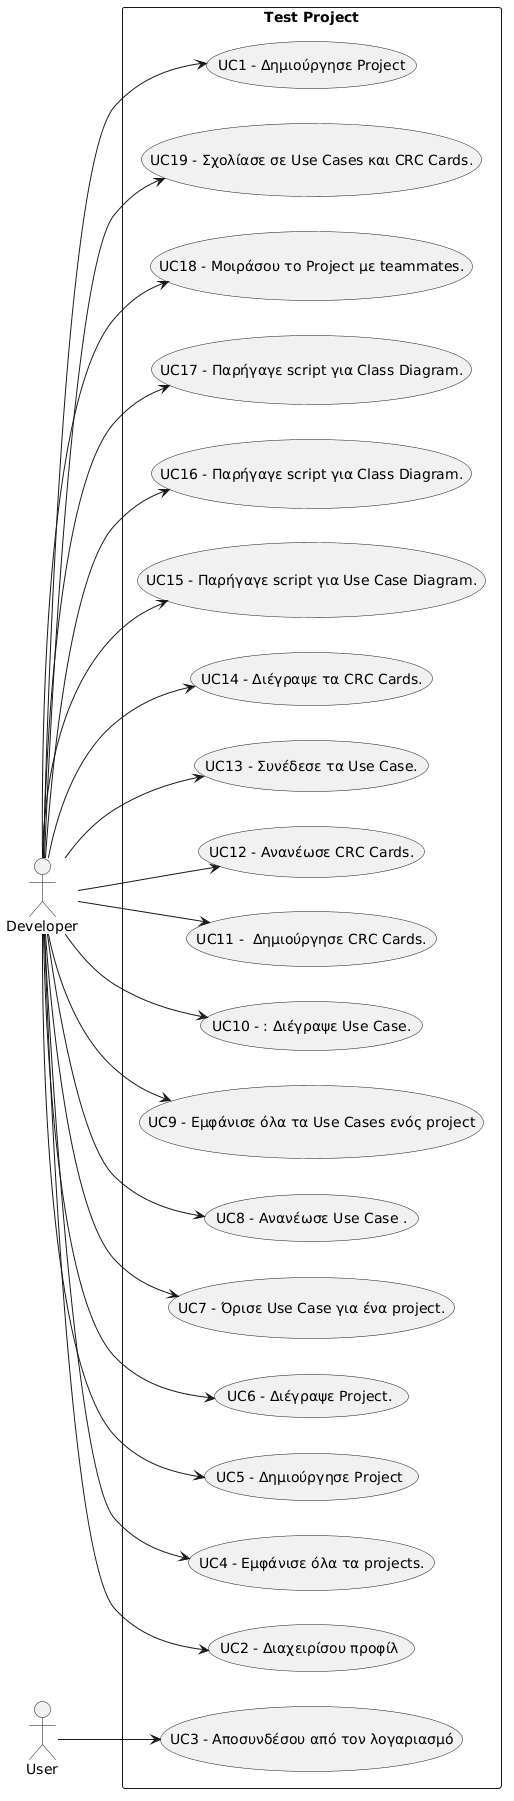

The diagram above was rendered by PlantUML. Its source (embedded in the PNG):
@startuml
left to right direction
skinparam packageStyle rectangle

actor "Developer"
actor "User"

rectangle "Test Project" {
  usecase "UC1 - Δημιούργησε Project" as UC_UC1_______________Project
  usecase "UC2 - Διαχειρίσου προφίλ " as UC_UC2______________________
  usecase "UC3 - Αποσυνδέσου από τον λογαριασμό" as UC_UC3_________________________________
  usecase "UC4 - Εμφάνισε όλα τα projects." as UC_UC4___________________projects_
  usecase "UC5 - Δημιούργησε Project " as UC_UC5_______________Project_
  usecase "UC6 - Διέγραψε Project. " as UC_UC6____________Project__
  usecase "UC7 - Όρισε Use Case για ένα project." as UC_UC7_________Use_Case_________project_
  usecase "UC8 - Ανανέωσε Use Case ." as UC_UC8____________Use_Case__
  usecase "UC9 - Εμφάνισε όλα τα Use Cases ενός project" as UC_UC9___________________Use_Cases______project
  usecase "UC10 - : Διέγραψε Use Case." as UC_UC10______________Use_Case_
  usecase "UC11 -  Δημιούργησε CRC Cards." as UC_UC11________________CRC_Cards_
  usecase "UC12 - Ανανέωσε CRC Cards." as UC_UC12____________CRC_Cards_
  usecase "UC13 - Συνέδεσε τα Use Case." as UC_UC13_______________Use_Case_
  usecase "UC14 - Διέγραψε τα CRC Cards." as UC_UC14_______________CRC_Cards_
  usecase "UC15 - Παρήγαγε script για Use Case Diagram." as UC_UC15____________script_____Use_Case_Diagram_
  usecase "UC16 - Παρήγαγε script για Class Diagram." as UC_UC16____________script_____Class_Diagram_
  usecase "UC17 - Παρήγαγε script για Class Diagram." as UC_UC17____________script_____Class_Diagram_
  usecase "UC18 - Μοιράσου το Project με teammates." as UC_UC18_______________Project____teammates_
  usecase "UC19 - Σχολίασε σε Use Cases και CRC Cards." as UC_UC19_______________Use_Cases_____CRC_Cards_
  "Developer" --> UC_UC1_______________Project
  "Developer" --> UC_UC2______________________
  "User" --> UC_UC3_________________________________
  "Developer" --> UC_UC4___________________projects_
  "Developer" --> UC_UC5_______________Project_
  "Developer" --> UC_UC6____________Project__
  "Developer" --> UC_UC7_________Use_Case_________project_
  "Developer" --> UC_UC8____________Use_Case__
  "Developer" --> UC_UC9___________________Use_Cases______project
  "Developer" --> UC_UC10______________Use_Case_
  "Developer" --> UC_UC11________________CRC_Cards_
  "Developer" --> UC_UC12____________CRC_Cards_
  "Developer" --> UC_UC13_______________Use_Case_
  "Developer" --> UC_UC14_______________CRC_Cards_
  "Developer" --> UC_UC15____________script_____Use_Case_Diagram_
  "Developer" --> UC_UC16____________script_____Class_Diagram_
  "Developer" --> UC_UC17____________script_____Class_Diagram_
  "Developer" --> UC_UC18_______________Project____teammates_
  "Developer" --> UC_UC19_______________Use_Cases_____CRC_Cards_
}
@enduml